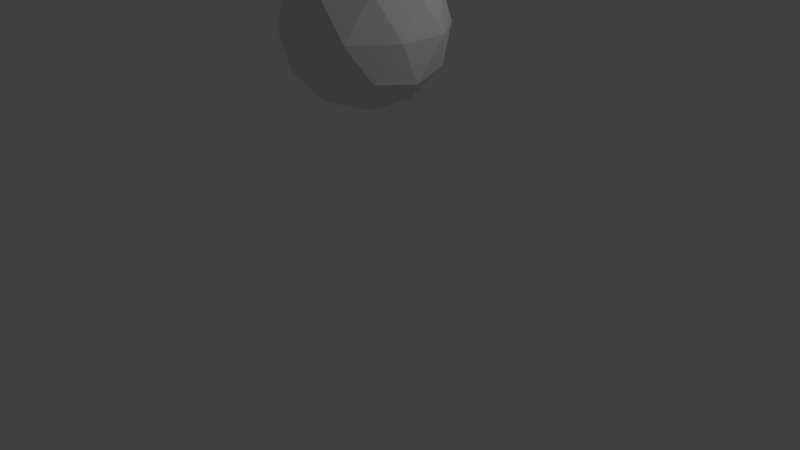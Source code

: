 # Source: bouncingBall.blend  (saved by Blender 2.78.0; exported with 4.5.12 LTS)
import bpy
from mathutils import Matrix  # noqa: F401  (used for matrix-valued properties, if any)

bpy.ops.wm.read_factory_settings(use_empty=True)
scene = bpy.context.scene
scene.name = 'Scene'

# ---- collections
col_collection_1 = bpy.data.collections.new('Collection 1'); scene.collection.children.link(col_collection_1)

# ---- world
world_world = bpy.data.worlds.new('World'); scene.world = world_world
world_world.color = (0.05088, 0.05088, 0.05088)
world_world.use_sun_shadow = False
world_world.sun_shadow_jitter_overblur = 0.0
world_world.cycles.sampling_method = 'MANUAL'

# ---- cameras
cam_camera = bpy.data.cameras.new('Camera')
cam_camera.clip_end = 100.0
cam_camera.lens = 35.0
cam_camera.sensor_width = 32.0
cam_camera.sensor_height = 18.0
cam_camera.ortho_scale = 7.314
cam_camera.dof.focus_distance = 0.0
cam_camera.dof.aperture_fstop = 128.0

# ---- lights
light_lamp = bpy.data.lights.new('Lamp', 'POINT')
light_lamp.transmission_factor = 0.0
light_lamp.cutoff_distance = 30.0
light_lamp.energy = 100.0
light_lamp.shadow_buffer_clip_start = 1.001
light_lamp.shadow_soft_size = 0.1
light_lamp.shadow_maximum_resolution = 0.006
light_lamp.use_absolute_resolution = True

# ---- meshes
me_icosphere = bpy.data.meshes.new('Icosphere')
me_icosphere.from_pydata([(0.0, 0.0, -1.0), (0.7236, -0.5257, -0.4472), (-0.2764, -0.8506, -0.4472), (-0.8944, 0.0, -0.4472), (-0.2764, 0.8506, -0.4472), (0.7236, 0.5257, -0.4472), (0.2764, -0.8506, 0.4472), (-0.7236, -0.5257, 0.4472), (-0.7236, 0.5257, 0.4472), (0.2764, 0.8506, 0.4472), (0.8944, 0.0, 0.4472), (0.0, 0.0, 1.0), (-0.1625, -0.5, -0.8507), (0.4253, -0.309, -0.8507), (0.2629, -0.809, -0.5257), (0.8506, 0.0, -0.5257), (0.4253, 0.309, -0.8507), (-0.5257, 0.0, -0.8507), (-0.6882, -0.5, -0.5257), (-0.1625, 0.5, -0.8507), (-0.6882, 0.5, -0.5257), (0.2629, 0.809, -0.5257), (0.9511, -0.309, 0.0), (0.9511, 0.309, 0.0), (0.0, -1.0, 0.0), (0.5878, -0.809, 0.0), (-0.9511, -0.309, 0.0), (-0.5878, -0.809, 0.0), (-0.5878, 0.809, 0.0), (-0.9511, 0.309, 0.0), (0.5878, 0.809, 0.0), (0.0, 1.0, 0.0), (0.6882, -0.5, 0.5257), (-0.2629, -0.809, 0.5257), (-0.8506, 0.0, 0.5257), (-0.2629, 0.809, 0.5257), (0.6882, 0.5, 0.5257), (0.1625, -0.5, 0.8507), (0.5257, 0.0, 0.8507), (-0.4253, -0.309, 0.8507), (-0.4253, 0.309, 0.8507), (0.1625, 0.5, 0.8507)], [], [(0, 13, 12), (1, 13, 15), (0, 12, 17), (0, 17, 19), (0, 19, 16), (1, 15, 22), (2, 14, 24), (3, 18, 26), (4, 20, 28), (5, 21, 30), (1, 22, 25), (2, 24, 27), (3, 26, 29), (4, 28, 31), (5, 30, 23), (6, 32, 37), (7, 33, 39), (8, 34, 40), (9, 35, 41), (10, 36, 38), (38, 41, 11), (38, 36, 41), (36, 9, 41), (41, 40, 11), (41, 35, 40), (35, 8, 40), (40, 39, 11), (40, 34, 39), (34, 7, 39), (39, 37, 11), (39, 33, 37), (33, 6, 37), (37, 38, 11), (37, 32, 38), (32, 10, 38), (23, 36, 10), (23, 30, 36), (30, 9, 36), (31, 35, 9), (31, 28, 35), (28, 8, 35), (29, 34, 8), (29, 26, 34), (26, 7, 34), (27, 33, 7), (27, 24, 33), (24, 6, 33), (25, 32, 6), (25, 22, 32), (22, 10, 32), (30, 31, 9), (30, 21, 31), (21, 4, 31), (28, 29, 8), (28, 20, 29), (20, 3, 29), (26, 27, 7), (26, 18, 27), (18, 2, 27), (24, 25, 6), (24, 14, 25), (14, 1, 25), (22, 23, 10), (22, 15, 23), (15, 5, 23), (16, 21, 5), (16, 19, 21), (19, 4, 21), (19, 20, 4), (19, 17, 20), (17, 3, 20), (17, 18, 3), (17, 12, 18), (12, 2, 18), (15, 16, 5), (15, 13, 16), (13, 0, 16), (12, 14, 2), (12, 13, 14), (13, 1, 14)])
me_icosphere.use_remesh_preserve_volume = False
me_icosphere.use_remesh_preserve_attributes = False
me_icosphere.use_mirror_vertex_groups = False
me_icosphere.update()

# ---- objects
ob_icosphere = bpy.data.objects.new('Icosphere', me_icosphere)
ob_lamp = bpy.data.objects.new('Lamp', light_lamp)
ob_camera = bpy.data.objects.new('Camera', cam_camera)

# ---- transforms, parenting, visibility, modifiers, constraints
ob_icosphere.location = (0.0, 0.0, 2.967)
ob_icosphere.lineart.crease_threshold = 0.0
ob_lamp.location = (4.076, 1.005, 5.904)
ob_lamp.rotation_euler = (0.6503, 0.05522, 1.866)
ob_lamp.lock_rotations_4d = False
ob_lamp.empty_display_type = 'ARROWS'
ob_lamp.color = (0.0, 0.0, 0.0, 0.0)
ob_lamp.lineart.crease_threshold = 0.0
ob_camera.location = (7.481, -6.508, 5.344)
ob_camera.rotation_euler = (1.109, 0.0, 0.8149)
ob_camera.lock_rotations_4d = False
ob_camera.empty_display_type = 'ARROWS'
ob_camera.color = (0.0, 0.0, 0.0, 0.0)
ob_camera.display_type = 'WIRE'
ob_camera.lineart.crease_threshold = 0.0

# ---- collection membership
col_collection_1.objects.link(ob_icosphere)
col_collection_1.objects.link(ob_lamp)
col_collection_1.objects.link(ob_camera)

# ---- scene / render settings (as saved in the file)
scene.camera = ob_camera
scene.frame_start = 1; scene.frame_end = 62; scene.frame_set(22)
scene.render.engine = 'BLENDER_EEVEE_NEXT'
scene.render.resolution_percentage = 50
scene.render.dither_intensity = 0.0
scene.cycles.use_denoising = False
scene.cycles.samples = 128
scene.cycles.sampling_pattern = 'TABULATED_SOBOL'
scene.cycles.light_sampling_threshold = 0.0
scene.cycles.use_adaptive_sampling = False
scene.cycles.use_light_tree = False
scene.cycles.blur_glossy = 0.0
scene.cycles.sample_clamp_indirect = 0.0
scene.view_settings.view_transform = 'Standard'
bpy.context.view_layer.update()
